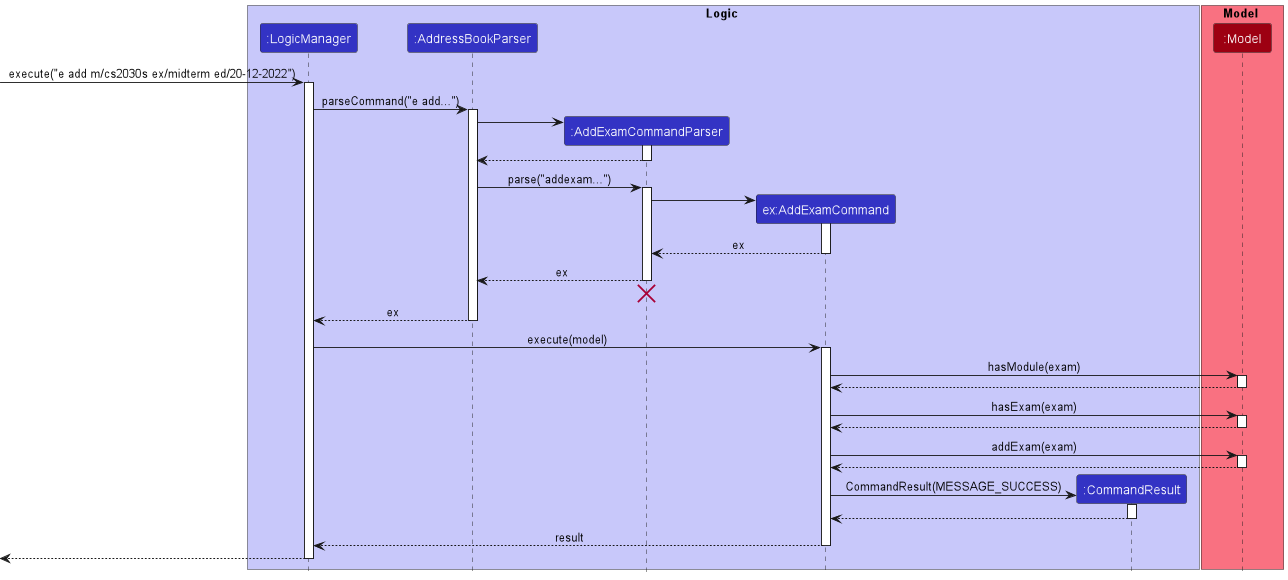

The diagram above was rendered by PlantUML. Its source (embedded in the PNG):
@startuml
!include style.puml

box Logic LOGIC_COLOR_T1
participant ":LogicManager" as LogicManager LOGIC_COLOR
participant ":AddressBookParser" as AddressBookParser LOGIC_COLOR
participant ":AddExamCommandParser" as AddExamCommandParser LOGIC_COLOR
participant "ex:AddExamCommand" as AddExamCommand LOGIC_COLOR
participant ":CommandResult" as CommandResult LOGIC_COLOR
end box

box Model MODEL_COLOR_T1
participant ":Model" as Model MODEL_COLOR
end box

[-> LogicManager : execute("e add m/cs2030s ex/midterm ed/20-12-2022")
activate LogicManager

LogicManager -> AddressBookParser: parseCommand("e add...")
activate AddressBookParser

create AddExamCommandParser
AddressBookParser -> AddExamCommandParser
activate AddExamCommandParser

AddExamCommandParser --> AddressBookParser
deactivate AddExamCommandParser

AddressBookParser -> AddExamCommandParser: parse("addexam...")
activate AddExamCommandParser

create AddExamCommand
AddExamCommandParser -> AddExamCommand
activate AddExamCommand

AddExamCommand --> AddExamCommandParser : ex
deactivate AddExamCommand

AddExamCommandParser --> AddressBookParser : ex
deactivate AddExamCommandParser
AddExamCommandParser [hidden]--> AddressBookParser
destroy AddExamCommandParser

AddressBookParser --> LogicManager : ex
deactivate AddressBookParser

LogicManager -> AddExamCommand : execute(model)
activate AddExamCommand

AddExamCommand -> Model: hasModule(exam)
activate Model
Model --> AddExamCommand
deactivate Model



AddExamCommand -> Model: hasExam(exam)
activate Model
Model --> AddExamCommand
deactivate Model

AddExamCommand -> Model: addExam(exam)
activate Model

Model --> AddExamCommand
deactivate Model



create CommandResult
AddExamCommand -> CommandResult: CommandResult(MESSAGE_SUCCESS)

activate CommandResult
CommandResult --> AddExamCommand
deactivate CommandResult

AddExamCommand --> LogicManager: result
deactivate AddExamCommand



[<--LogicManager
deactivate LogicManager

@enduml